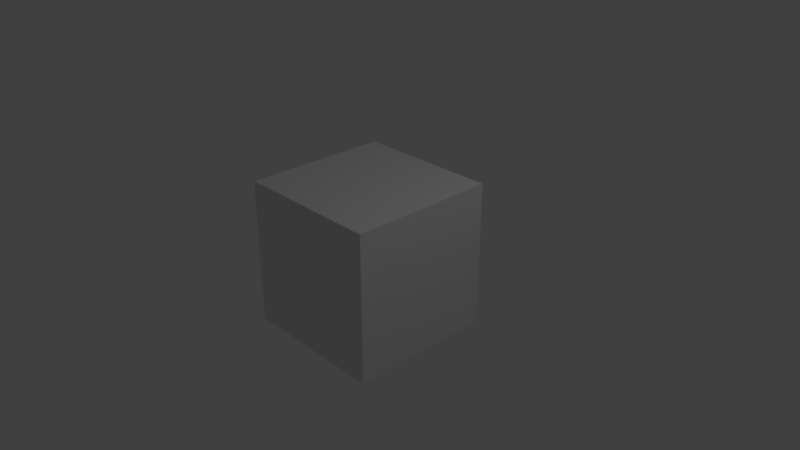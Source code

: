 # Source: AncestorStatue02.blend  (saved by Blender 2.79.0; exported with 4.5.12 LTS)
import bpy
from mathutils import Matrix  # noqa: F401  (used for matrix-valued properties, if any)

bpy.ops.wm.read_factory_settings(use_empty=True)
scene = bpy.context.scene
scene.name = 'Scene'

# ---- collections
col_collection_1 = bpy.data.collections.new('Collection 1'); scene.collection.children.link(col_collection_1)

# ---- materials (node trees are filled in below, after node groups)
mat_material = bpy.data.materials.new('Material')
mat_material.alpha_threshold = 0.0
mat_material.use_transparent_shadow = False
mat_material.roughness = 0.5
mat_material.line_color = (0.0, 0.0, 0.0, 1.0)

# ---- material node trees

# ---- world
world_world = bpy.data.worlds.new('World'); scene.world = world_world
world_world.color = (0.05088, 0.05088, 0.05088)
world_world.use_sun_shadow = False
world_world.sun_shadow_jitter_overblur = 0.0
world_world.cycles.sampling_method = 'MANUAL'

# ---- cameras
cam_camera = bpy.data.cameras.new('Camera')
cam_camera.clip_end = 100.0
cam_camera.lens = 35.0
cam_camera.sensor_width = 32.0
cam_camera.sensor_height = 18.0
cam_camera.ortho_scale = 7.314
cam_camera.dof.focus_distance = 0.0
cam_camera.dof.aperture_fstop = 128.0

# ---- lights
light_lamp = bpy.data.lights.new('Lamp', 'POINT')
light_lamp.transmission_factor = 0.0
light_lamp.cutoff_distance = 30.0
light_lamp.energy = 100.0
light_lamp.shadow_buffer_clip_start = 1.001
light_lamp.shadow_soft_size = 0.1
light_lamp.shadow_maximum_resolution = 0.006
light_lamp.use_absolute_resolution = True

# ---- meshes
me_cube = bpy.data.meshes.new('Cube')
me_cube.from_pydata([(1.0, 1.0, -1.0), (1.0, -1.0, -1.0), (-1.0, -1.0, -1.0), (-1.0, 1.0, -1.0), (1.0, 1.0, 1.0), (1.0, -1.0, 1.0), (-1.0, -1.0, 1.0), (-1.0, 1.0, 1.0)], [], [(0, 1, 2, 3), (4, 7, 6, 5), (0, 4, 5, 1), (1, 5, 6, 2), (2, 6, 7, 3), (4, 0, 3, 7)])
me_cube.materials.append(mat_material)
me_cube.use_remesh_preserve_volume = False
me_cube.use_remesh_preserve_attributes = False
me_cube.use_mirror_vertex_groups = False
me_cube.update()

# ---- objects
ob_cube = bpy.data.objects.new('Cube', me_cube)
ob_lamp = bpy.data.objects.new('Lamp', light_lamp)
ob_camera = bpy.data.objects.new('Camera', cam_camera)

# ---- transforms, parenting, visibility, modifiers, constraints
ob_cube.location = (0.0, 0.0, 0.0)
ob_cube.lock_rotations_4d = False
ob_cube.empty_display_type = 'ARROWS'
ob_cube.lineart.crease_threshold = 0.0
ob_lamp.location = (4.076, 1.005, 5.904)
ob_lamp.rotation_euler = (0.6503, 0.05522, 1.866)
ob_lamp.lock_rotations_4d = False
ob_lamp.empty_display_type = 'ARROWS'
ob_lamp.color = (0.0, 0.0, 0.0, 0.0)
ob_lamp.lineart.crease_threshold = 0.0
ob_camera.location = (7.481, -6.508, 5.344)
ob_camera.rotation_euler = (1.109, 0.0, 0.8149)
ob_camera.lock_rotations_4d = False
ob_camera.empty_display_type = 'ARROWS'
ob_camera.color = (0.0, 0.0, 0.0, 0.0)
ob_camera.display_type = 'WIRE'
ob_camera.lineart.crease_threshold = 0.0

# ---- collection membership
col_collection_1.objects.link(ob_cube)
col_collection_1.objects.link(ob_lamp)
col_collection_1.objects.link(ob_camera)

# ---- scene / render settings (as saved in the file)
scene.camera = ob_camera
scene.frame_start = 1; scene.frame_end = 250; scene.frame_set(1)
scene.render.engine = 'BLENDER_EEVEE_NEXT'
scene.render.resolution_percentage = 50
scene.render.dither_intensity = 0.0
scene.cycles.use_denoising = False
scene.cycles.samples = 128
scene.cycles.sampling_pattern = 'TABULATED_SOBOL'
scene.cycles.use_adaptive_sampling = False
scene.cycles.use_light_tree = False
scene.cycles.blur_glossy = 0.0
scene.cycles.sample_clamp_indirect = 0.0
scene.view_settings.view_transform = 'Standard'
bpy.context.view_layer.update()
